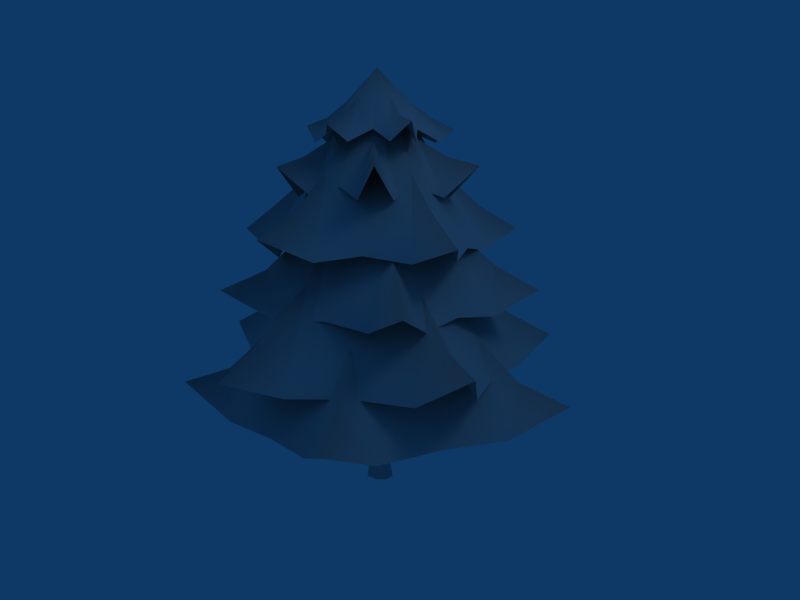 # Source: t7.blend  (saved by Blender 2.49.2; exported with 4.5.12 LTS)
import bpy
from mathutils import Matrix  # noqa: F401  (used for matrix-valued properties, if any)

bpy.ops.wm.read_factory_settings(use_empty=True)
scene = bpy.context.scene
scene.name = 'Scene'

# ---- collections
col_collection_1 = bpy.data.collections.new('Collection 1'); scene.collection.children.link(col_collection_1)

# ---- materials (node trees are filled in below, after node groups)
mat_t7_c_tga = bpy.data.materials.new('t7_c.tga')
mat_t7_c_tga.alpha_threshold = 0.0
mat_t7_c_tga.preview_render_type = 'FLAT'
mat_t7_c_tga.diffuse_color = (0.749, 0.749, 0.749, 1.0)
mat_t7_c_tga.roughness = 0.5
mat_t7_c_tga.specular_intensity = 0.06694
mat_t7_b_bmp = bpy.data.materials.new('t7_b.bmp')
mat_t7_b_bmp.alpha_threshold = 0.0
mat_t7_b_bmp.diffuse_color = (0.749, 0.749, 0.749, 1.0)
mat_t7_b_bmp.roughness = 0.5
mat_t7_b_bmp.line_color = (0.0, 0.0, 0.0, 1.0)

# ---- material node trees

# ---- world
world_world = bpy.data.worlds.new('World'); scene.world = world_world
world_world.color = (0.05656, 0.2208, 0.4)
world_world.use_sun_shadow = False
world_world.sun_shadow_jitter_overblur = 0.0
world_world.cycles.sampling_method = 'MANUAL'
world_world.cycles.sample_map_resolution = 256

# ---- cameras
cam_camera = bpy.data.cameras.new('Camera')
cam_camera.passepartout_alpha = 0.2
cam_camera.clip_end = 100.0
cam_camera.lens = 35.0
cam_camera.ortho_scale = 7.314
cam_camera.show_passepartout = False
cam_camera.show_safe_areas = True
cam_camera.dof.focus_distance = 0.0
cam_camera.dof.aperture_fstop = 128.0

# ---- lights
light_spot = bpy.data.lights.new('Spot', 'POINT')
light_spot.transmission_factor = 0.0
light_spot.cutoff_distance = 30.0
light_spot.energy = 100.0
light_spot.shadow_buffer_clip_start = 1.001
light_spot.shadow_soft_size = 1.0
light_spot.shadow_maximum_resolution = 0.006
light_spot.use_absolute_resolution = True
light_spot.cycles.use_multiple_importance_sampling = False

# ---- meshes
me_t7_c_tga_t7_c_tga = bpy.data.meshes.new('t7_c.tga_t7_c.tga')
me_t7_c_tga_t7_c_tga.from_pydata([(4.248, -3.464, 165.9), (-61.79, -21.66, 41.54), (-26.57, -41.91, 93.3), (-60.92, -52.4, 41.59), (-45.78, -64.2, 66.13), (-62.79, -82.28, 58.43), (3.799, -71.79, 41.54), (-32.85, -72.96, 41.11), (-43.94, 51.78, 41.54), (-43.13, 14.3, 93.3), (-66.34, 39.94, 41.59), (-71.58, 24.06, 66.13), (-97.0, 35.4, 56.64), (-61.79, -21.66, 41.54), (-78.45, 8.1, 41.11), (39.19, 53.31, 41.54), (-4.356, 46.78, 93.3), (8.842, 76.34, 41.59), (-9.316, 75.06, 66.13), (-11.87, 98.25, 53.64), (-43.94, 51.78, 41.54), (-26.28, 70.76, 41.11), (71.09, -21.58, 41.54), (49.52, 17.42, 93.3), (84.92, 12.26, 41.59), (76.34, 28.97, 66.13), (99.59, 41.71, 55.5), (39.19, 53.31, 41.54), (70.97, 43.23, 41.11), (3.799, -71.79, 41.54), (32.69, -43.02, 93.3), (34.64, -74.89, 41.59), (48.78, -65.93, 66.13), (63.47, -85.3, 53.07), (71.09, -21.58, 41.54), (63.75, -55.27, 41.11), (5.973, -2.372, 187.3), (-33.66, -53.43, 67.58), (4.366, -48.68, 116.4), (-14.88, -73.68, 66.55), (2.557, -75.37, 92.01), (1.337, -98.64, 74.9), (44.2, -53.94, 67.58), (18.76, -73.8, 66.1), (-61.88, 12.03, 67.58), (-40.01, -15.74, 116.4), (-74.02, -7.847, 66.55), (-67.82, -24.12, 92.01), (-92.36, -29.57, 78.99), (-33.66, -53.43, 67.58), (-64.29, -38.11, 66.1), (-0.1145, 60.42, 67.58), (-29.22, 30.76, 116.4), (-38.4, 59.94, 66.55), (-49.66, 48.79, 92.01), (-63.58, 64.99, 76.16), (-61.88, 12.03, 67.58), (-61.85, 36.78, 66.1), (66.41, 22.12, 67.58), (28.03, 39.25, 116.4), (57.76, 53.39, 66.55), (42.11, 62.51, 92.01), (53.86, 85.41, 77.92), (-0.1145, 60.42, 67.58), (28.68, 68.9, 66.1), (44.2, -53.94, 67.58), (49.64, -15.85, 116.4), (71.35, -38.72, 66.55), (75.63, -23.61, 92.01), (98.63, -28.62, 83.41), (66.41, 22.12, 67.58), (81.85, -8.358, 66.1), (3.234, 0.91, 204.8), (20.5, -50.24, 100.3), (35.33, -21.74, 141.9), (47.09, -45.63, 98.23), (54.63, -35.1, 122.2), (73.89, -48.64, 109.2), (58.07, 3.367, 100.3), (63.36, -23.82, 97.84), (-39.14, -39.37, 100.3), (-9.104, -37.14, 141.9), (-30.73, -53.72, 98.23), (-16.3, -58.89, 122.2), (-23.27, -81.08, 113.8), (20.5, -50.24, 100.3), (-3.346, -61.35, 97.84), (-43.73, 25.79, 100.3), (-36.73, -8.098, 141.9), (-64.45, 0.6919, 98.23), (-60.32, -13.04, 122.2), (-79.34, -16.37, 111.4), (-39.14, -39.37, 100.3), (-58.35, -25.23, 97.84), (15.07, 54.02, 100.3), (-15.35, 35.43, 141.9), (-13.29, 60.18, 98.23), (-26.13, 55.13, 122.2), (-36.28, 74.05, 112.0), (-43.73, 25.79, 100.3), (-38.92, 48.43, 97.84), (58.07, 3.367, 100.3), (33.82, 24.81, 141.9), (62.33, 26.54, 98.23), (52.32, 38.01, 122.2), (71.09, 50.92, 110.1), (15.07, 54.02, 100.3), (44.61, 47.36, 97.84), (1.921, 0.5224, 223.4), (33.99, -37.6, 132.3), (37.03, -8.14, 170.0), (55.6, -25.67, 129.4), (57.89, -14.25, 151.8), (78.64, -19.23, 137.8), (47.9, 20.94, 132.3), (61.73, -1.749, 129.1), (-20.14, -47.47, 132.3), (4.549, -35.83, 170.0), (-7.399, -56.7, 129.4), (5.926, -57.56, 151.8), (7.615, -78.99, 141.1), (33.99, -37.6, 132.3), (18.43, -54.86, 129.1), (-45.79, 7.441, 132.3), (-28.54, -19.63, 170.0), (-54.95, -19.98, 129.4), (-46.78, -31.93, 151.8), (-61.64, -40.88, 138.9), (-20.14, -47.47, 132.3), (-40.73, -40.55, 129.1), (-5.433, 50.88, 132.3), (-24.98, 24.96, 170.0), (-32.48, 47.35, 129.4), (-40.85, 38.07, 151.8), (-56.09, 51.65, 140.3), (-45.79, 7.441, 132.3), (-50.04, 29.26, 129.1), (47.9, 20.94, 132.3), (20.21, 31.66, 170.0), (43.25, 41.56, 129.4), (31.28, 48.35, 151.8), (42.32, 66.53, 139.5), (-5.433, 50.88, 132.3), (20.98, 54.13, 129.1), (33.59, -3.822, 163.8), (21.18, 11.45, 187.3), (40.26, 11.33, 158.0), (34.93, 18.53, 178.3), (49.03, 27.97, 173.9), (12.64, 30.22, 163.8), (30.96, 25.88, 157.7), (12.79, -33.91, 163.8), (18.92, -16.83, 187.3), (25.43, -33.11, 158.0), (31.02, -27.68, 178.3), (44.75, -39.22, 174.5), (33.59, -3.822, 163.8), (37.11, -20.21, 157.7), (-25.04, -20.17, 163.8), (-4.23, -24.78, 187.3), (-16.71, -37.25, 158.0), (-7.468, -40.54, 178.3), (-11.05, -54.16, 173.6), (12.79, -33.91, 163.8), (0.826, -40.7, 157.7), (-26.47, 19.21, 163.8), (-23.49, -2.159, 187.3), (-40.36, 6.11, 158.0), (-39.3, -3.455, 178.3), (-56.31, -4.277, 173.6), (-25.04, -20.17, 163.8), (-39.64, -10.9, 157.7), (12.64, 30.22, 163.8), (-5.403, 22.23, 187.3), (-0.3576, 38.47, 158.0), (-9.142, 36.32, 178.3), (-13.03, 53.14, 171.6), (-26.47, 19.21, 163.8), (-17.71, 34.26, 157.7), (1.921, 0.5224, 223.4), (23.64, 8.586, 191.8), (11.18, 14.86, 206.4), (25.3, 23.51, 185.7), (17.29, 24.55, 198.4), (24.05, 34.97, 192.4), (0.1468, 24.64, 191.8), (13.6, 31.81, 185.5), (19.31, -17.73, 191.8), (18.15, -4.547, 206.4), (30.62, -16.59, 185.7), (29.0, -8.2, 198.4), (40.74, -11.88, 195.2), (23.64, 8.586, 191.8), (34.26, -2.438, 185.5), (-8.914, -20.33, 191.8), (5.736, -16.95, 206.4), (2.429, -34.2, 185.7), (8.633, -28.74, 198.4), (10.64, -39.22, 193.7), (19.31, -17.73, 191.8), (15.99, -30.95, 185.5), (-21.54, 5.282, 191.8), (-13.28, -7.932, 206.4), (-29.58, -8.058, 185.7), (-22.86, -13.15, 198.4), (-33.21, -18.85, 194.6), (-8.914, -20.33, 191.8), (-23.05, -21.22, 185.5), (0.1468, 24.64, 191.8), (-8.991, 13.79, 206.4), (-12.9, 31.07, 185.7), (-16.01, 23.22, 198.4), (-23.57, 33.14, 193.5), (-21.54, 5.282, 191.8), (-23.62, 21.85, 185.5)], [], [(0, 1, 2), (4, 3, 5), (2, 7, 6), (2, 4, 7), (0, 8, 9), (10, 9, 8), (10, 11, 9), (11, 10, 12), (9, 11, 14), (14, 11, 12), (20, 0, 16), (16, 21, 20), (21, 18, 19), (27, 0, 23), (0, 29, 30), (31, 30, 29), (31, 32, 30), (32, 31, 33), (35, 32, 33), (36, 37, 38), (39, 38, 37), (39, 40, 38), (38, 43, 42), (38, 40, 43), (46, 47, 45), (47, 46, 48), (45, 47, 50), (50, 47, 48), (36, 51, 52), (52, 56, 36), (60, 59, 58), (60, 61, 59), (61, 60, 62), (59, 63, 36), (67, 68, 66), (68, 67, 69), (66, 71, 70), (72, 73, 74), (75, 76, 74), (76, 75, 77), (74, 79, 78), (79, 76, 77), (82, 81, 80), (81, 85, 72), (86, 83, 84), (89, 88, 87), (90, 89, 91), (88, 93, 92), (88, 90, 93), (93, 90, 91), (72, 94, 95), (97, 96, 98), (95, 99, 72), (100, 97, 98), (72, 101, 102), (103, 102, 101), (103, 104, 102), (104, 103, 105), (102, 107, 106), (102, 104, 107), (111, 110, 109), (111, 112, 110), (112, 111, 113), (110, 114, 108), (110, 112, 115), (115, 112, 113), (118, 117, 116), (117, 119, 122), (125, 124, 123), (124, 128, 108), (129, 126, 127), (108, 130, 131), (133, 132, 134), (131, 135, 108), (131, 136, 135), (131, 133, 136), (108, 137, 138), (138, 140, 143), (108, 144, 145), (146, 145, 144), (146, 147, 145), (147, 146, 148), (145, 149, 108), (145, 150, 149), (108, 151, 152), (154, 153, 155), (152, 157, 156), (152, 154, 157), (157, 154, 155), (108, 158, 159), (160, 159, 158), (159, 164, 163), (108, 165, 166), (167, 168, 166), (166, 168, 171), (171, 168, 169), (108, 172, 173), (174, 173, 172), (174, 175, 173), (173, 177, 108), (173, 178, 177), (179, 180, 181), (182, 181, 180), (181, 186, 185), (181, 183, 186), (186, 183, 184), (193, 190, 191), (179, 194, 195), (197, 196, 198), (195, 197, 200), (200, 197, 198), (179, 201, 202), (210, 209, 208), (209, 213, 179), (209, 214, 213), (209, 211, 214), (2, 1, 3), (4, 2, 3), (6, 0, 2), (4, 5, 7), (13, 0, 9), (14, 13, 9), (16, 0, 15), (16, 15, 17), (18, 16, 17), (17, 19, 18), (18, 21, 16), (23, 0, 22), (23, 22, 24), (25, 23, 24), (24, 26, 25), (28, 27, 23), (25, 28, 23), (25, 26, 28), (34, 0, 30), (35, 34, 30), (32, 35, 30), (39, 41, 40), (42, 36, 38), (40, 41, 43), (44, 45, 36), (45, 44, 46), (49, 36, 45), (50, 49, 45), (52, 51, 53), (54, 52, 53), (53, 55, 54), (57, 56, 52), (54, 57, 52), (54, 55, 57), (58, 59, 36), (64, 63, 59), (61, 64, 59), (61, 62, 64), (65, 66, 36), (66, 65, 67), (70, 36, 66), (68, 71, 66), (68, 69, 71), (74, 73, 75), (78, 72, 74), (76, 79, 74), (80, 81, 72), (83, 81, 82), (82, 84, 83), (86, 85, 81), (83, 86, 81), (87, 88, 72), (90, 88, 89), (92, 72, 88), (95, 94, 96), (97, 95, 96), (100, 99, 95), (97, 100, 95), (106, 72, 102), (104, 105, 107), (109, 110, 108), (115, 114, 110), (116, 117, 108), (119, 117, 118), (118, 120, 119), (121, 108, 117), (122, 121, 117), (119, 120, 122), (123, 124, 108), (126, 124, 125), (125, 127, 126), (129, 128, 124), (126, 129, 124), (131, 130, 132), (133, 131, 132), (133, 134, 136), (138, 137, 139), (140, 138, 139), (139, 141, 140), (142, 108, 138), (143, 142, 138), (140, 141, 143), (147, 150, 145), (147, 148, 150), (152, 151, 153), (154, 152, 153), (156, 108, 152), (161, 159, 160), (160, 162, 161), (163, 108, 159), (161, 164, 159), (161, 162, 164), (166, 165, 167), (167, 169, 168), (170, 108, 166), (171, 170, 166), (174, 176, 175), (175, 178, 173), (175, 176, 178), (183, 181, 182), (182, 184, 183), (185, 179, 181), (187, 188, 179), (188, 187, 189), (190, 188, 189), (189, 191, 190), (192, 179, 188), (193, 192, 188), (190, 193, 188), (195, 194, 196), (197, 195, 196), (199, 179, 195), (200, 199, 195), (202, 201, 203), (204, 202, 203), (203, 205, 204), (206, 179, 202), (207, 206, 202), (204, 207, 202), (204, 205, 207), (208, 209, 179), (211, 209, 210), (210, 212, 211), (211, 212, 214)])
me_t7_c_tga_t7_c_tga.polygons.foreach_set('use_smooth', [True] * 240)
_uv = me_t7_c_tga_t7_c_tga.uv_layers.new(name='UVTex')
_uv.uv.foreach_set('vector', [0.6275, 0.02429, 0.8849, 0.5609, 0.5668, 0.3601, 0.5235, 0.6903, 0.8993, 0.7327, 0.5142, 1.012, 0.5668, 0.3601, 0.08842, 0.6262, 0.01613, 0.3555, 0.5668, 0.3601, 0.5235, 0.6903, 0.08842, 0.6262, 0.6275, 0.02429, 0.8849, 0.5609, 0.5668, 0.3601, 0.8993, 0.7327, 0.5668, 0.3601, 0.8849, 0.5609, 0.8993, 0.7327, 0.5235, 0.6903, 0.5668, 0.3601, 0.5235, 0.6903, 0.8993, 0.7327, 0.5142, 1.012, 0.5668, 0.3601, 0.5235, 0.6903, 0.08842, 0.6262, 0.08842, 0.6262, 0.5235, 0.6903, 0.5142, 1.012, 0.01613, 0.3555, 0.6275, 0.02429, 0.5668, 0.3601, 0.5668, 0.3601, 0.08842, 0.6262, 0.01613, 0.3555, 0.08842, 0.6262, 0.5235, 0.6903, 0.5142, 1.012, 0.01613, 0.3555, 0.6275, 0.02429, 0.5668, 0.3601, 0.6275, 0.02429, 0.8849, 0.5609, 0.5668, 0.3601, 0.8993, 0.7327, 0.5668, 0.3601, 0.8849, 0.5609, 0.8993, 0.7327, 0.5235, 0.6903, 0.5668, 0.3601, 0.5235, 0.6903, 0.8993, 0.7327, 0.5142, 1.012, 0.08842, 0.6262, 0.5235, 0.6903, 0.5142, 1.012, 0.6275, 0.02429, 0.8849, 0.5609, 0.5668, 0.3601, 0.8993, 0.7327, 0.5668, 0.3601, 0.8849, 0.5609, 0.8993, 0.7327, 0.5235, 0.6903, 0.5668, 0.3601, 0.5668, 0.3601, 0.08842, 0.6262, 0.01613, 0.3555, 0.5668, 0.3601, 0.5235, 0.6903, 0.08842, 0.6262, 0.8993, 0.7327, 0.5235, 0.6903, 0.5668, 0.3601, 0.5235, 0.6903, 0.8993, 0.7327, 0.5142, 1.012, 0.5668, 0.3601, 0.5235, 0.6903, 0.08842, 0.6262, 0.08842, 0.6262, 0.5235, 0.6903, 0.5142, 1.012, 0.6275, 0.02429, 0.8849, 0.5609, 0.5668, 0.3601, 0.5668, 0.3601, 0.01613, 0.3555, 0.6275, 0.02429, 0.8993, 0.7327, 0.5668, 0.3601, 0.8849, 0.5609, 0.8993, 0.7327, 0.5235, 0.6903, 0.5668, 0.3601, 0.5235, 0.6903, 0.8993, 0.7327, 0.5142, 1.012, 0.5668, 0.3601, 0.01613, 0.3555, 0.6275, 0.02429, 0.8993, 0.7327, 0.5235, 0.6903, 0.5668, 0.3601, 0.5235, 0.6903, 0.8993, 0.7327, 0.5142, 1.012, 0.5668, 0.3601, 0.08842, 0.6262, 0.01613, 0.3555, 0.6275, 0.02429, 0.8849, 0.5609, 0.5668, 0.3601, 0.8993, 0.7327, 0.5235, 0.6903, 0.5668, 0.3601, 0.5235, 0.6903, 0.8993, 0.7327, 0.5142, 1.012, 0.5668, 0.3601, 0.08842, 0.6262, 0.01613, 0.3555, 0.08842, 0.6262, 0.5235, 0.6903, 0.5142, 1.012, 0.8993, 0.7327, 0.5668, 0.3601, 0.8849, 0.5609, 0.5668, 0.3601, 0.01613, 0.3555, 0.6275, 0.02429, 0.08842, 0.6262, 0.5235, 0.6903, 0.5142, 1.012, 0.8993, 0.7327, 0.5668, 0.3601, 0.8849, 0.5609, 0.5235, 0.6903, 0.8993, 0.7327, 0.5142, 1.012, 0.5668, 0.3601, 0.08842, 0.6262, 0.01613, 0.3555, 0.5668, 0.3601, 0.5235, 0.6903, 0.08842, 0.6262, 0.08842, 0.6262, 0.5235, 0.6903, 0.5142, 1.012, 0.6275, 0.02429, 0.8849, 0.5609, 0.5668, 0.3601, 0.5235, 0.6903, 0.8993, 0.7327, 0.5142, 1.012, 0.5668, 0.3601, 0.01613, 0.3555, 0.6275, 0.02429, 0.08842, 0.6262, 0.5235, 0.6903, 0.5142, 1.012, 0.6275, 0.02429, 0.8849, 0.5609, 0.5668, 0.3601, 0.8993, 0.7327, 0.5668, 0.3601, 0.8849, 0.5609, 0.8993, 0.7327, 0.5235, 0.6903, 0.5668, 0.3601, 0.5235, 0.6903, 0.8993, 0.7327, 0.5142, 1.012, 0.5668, 0.3601, 0.08842, 0.6262, 0.01613, 0.3555, 0.5668, 0.3601, 0.5235, 0.6903, 0.08842, 0.6262, 0.8993, 0.7327, 0.5668, 0.3601, 0.8849, 0.5609, 0.8993, 0.7327, 0.5235, 0.6903, 0.5668, 0.3601, 0.5235, 0.6903, 0.8993, 0.7327, 0.5142, 1.012, 0.5668, 0.3601, 0.01613, 0.3555, 0.6275, 0.02429, 0.5668, 0.3601, 0.5235, 0.6903, 0.08842, 0.6262, 0.08842, 0.6262, 0.5235, 0.6903, 0.5142, 1.012, 0.8993, 0.7327, 0.5668, 0.3601, 0.8849, 0.5609, 0.5668, 0.3601, 0.5235, 0.6903, 0.08842, 0.6262, 0.8993, 0.7327, 0.5668, 0.3601, 0.8849, 0.5609, 0.5668, 0.3601, 0.01613, 0.3555, 0.6275, 0.02429, 0.08842, 0.6262, 0.5235, 0.6903, 0.5142, 1.012, 0.6275, 0.02429, 0.8849, 0.5609, 0.5668, 0.3601, 0.5235, 0.6903, 0.8993, 0.7327, 0.5142, 1.012, 0.5668, 0.3601, 0.01613, 0.3555, 0.6275, 0.02429, 0.5668, 0.3601, 0.08842, 0.6262, 0.01613, 0.3555, 0.5668, 0.3601, 0.5235, 0.6903, 0.08842, 0.6262, 0.6275, 0.02429, 0.8849, 0.5609, 0.5668, 0.3601, 0.5668, 0.3601, 0.5235, 0.6903, 0.08842, 0.6262, 0.6275, 0.02429, 0.8849, 0.5609, 0.5668, 0.3601, 0.8993, 0.7327, 0.5668, 0.3601, 0.8849, 0.5609, 0.8993, 0.7327, 0.5235, 0.6903, 0.5668, 0.3601, 0.5235, 0.6903, 0.8993, 0.7327, 0.5142, 1.012, 0.5668, 0.3601, 0.01613, 0.3555, 0.6275, 0.02429, 0.5668, 0.3601, 0.08842, 0.6262, 0.01613, 0.3555, 0.6275, 0.02429, 0.8849, 0.5609, 0.5668, 0.3601, 0.5235, 0.6903, 0.8993, 0.7327, 0.5142, 1.012, 0.5668, 0.3601, 0.08842, 0.6262, 0.01613, 0.3555, 0.5668, 0.3601, 0.5235, 0.6903, 0.08842, 0.6262, 0.08842, 0.6262, 0.5235, 0.6903, 0.5142, 1.012, 0.6275, 0.02429, 0.8849, 0.5609, 0.5668, 0.3601, 0.8993, 0.7327, 0.5668, 0.3601, 0.8849, 0.5609, 0.5668, 0.3601, 0.08842, 0.6262, 0.01613, 0.3555, 0.6275, 0.02429, 0.8849, 0.5609, 0.5668, 0.3601, 0.8993, 0.7327, 0.5235, 0.6903, 0.5668, 0.3601, 0.5668, 0.3601, 0.5235, 0.6903, 0.08842, 0.6262, 0.08842, 0.6262, 0.5235, 0.6903, 0.5142, 1.012, 0.6275, 0.02429, 0.8849, 0.5609, 0.5668, 0.3601, 0.8993, 0.7327, 0.5668, 0.3601, 0.8849, 0.5609, 0.8993, 0.7327, 0.5235, 0.6903, 0.5668, 0.3601, 0.5668, 0.3601, 0.01613, 0.3555, 0.6275, 0.02429, 0.5668, 0.3601, 0.08842, 0.6262, 0.01613, 0.3555, 0.5847, 0.2357, 0.8417, 0.4854, 0.5403, 0.4814, 0.7796, 0.7811, 0.5403, 0.4814, 0.8417, 0.4854, 0.5403, 0.4814, 0.2578, 0.7864, 0.1288, 0.372, 0.5403, 0.4814, 0.5086, 0.723, 0.2578, 0.7864, 0.2578, 0.7864, 0.5086, 0.723, 0.5057, 1.013, 0.2578, 0.7864, 0.5086, 0.723, 0.5057, 1.013, 0.5847, 0.2357, 0.8417, 0.4854, 0.5403, 0.4814, 0.5086, 0.723, 0.7796, 0.7811, 0.5057, 1.013, 0.5403, 0.4814, 0.5086, 0.723, 0.2578, 0.7864, 0.2578, 0.7864, 0.5086, 0.723, 0.5057, 1.013, 0.5847, 0.2357, 0.8417, 0.4854, 0.5403, 0.4814, 0.7796, 0.7811, 0.5403, 0.4814, 0.8417, 0.4854, 0.5403, 0.4814, 0.1288, 0.372, 0.5847, 0.2357, 0.5403, 0.4814, 0.2578, 0.7864, 0.1288, 0.372, 0.5403, 0.4814, 0.5086, 0.723, 0.2578, 0.7864, 0.5668, 0.3601, 0.8849, 0.5609, 0.8993, 0.7327, 0.5235, 0.6903, 0.5668, 0.3601, 0.8993, 0.7327, 0.01613, 0.3555, 0.6275, 0.02429, 0.5668, 0.3601, 0.5235, 0.6903, 0.5142, 1.012, 0.08842, 0.6262, 0.01613, 0.3555, 0.6275, 0.02429, 0.5668, 0.3601, 0.08842, 0.6262, 0.01613, 0.3555, 0.5668, 0.3601, 0.5668, 0.3601, 0.6275, 0.02429, 0.8849, 0.5609, 0.5668, 0.3601, 0.8849, 0.5609, 0.8993, 0.7327, 0.5235, 0.6903, 0.5668, 0.3601, 0.8993, 0.7327, 0.8993, 0.7327, 0.5142, 1.012, 0.5235, 0.6903, 0.5235, 0.6903, 0.08842, 0.6262, 0.5668, 0.3601, 0.5668, 0.3601, 0.6275, 0.02429, 0.8849, 0.5609, 0.5668, 0.3601, 0.8849, 0.5609, 0.8993, 0.7327, 0.5235, 0.6903, 0.5668, 0.3601, 0.8993, 0.7327, 0.8993, 0.7327, 0.5142, 1.012, 0.5235, 0.6903, 0.08842, 0.6262, 0.01613, 0.3555, 0.5668, 0.3601, 0.5235, 0.6903, 0.08842, 0.6262, 0.5668, 0.3601, 0.5235, 0.6903, 0.5142, 1.012, 0.08842, 0.6262, 0.01613, 0.3555, 0.6275, 0.02429, 0.5668, 0.3601, 0.08842, 0.6262, 0.01613, 0.3555, 0.5668, 0.3601, 0.5235, 0.6903, 0.08842, 0.6262, 0.5668, 0.3601, 0.8993, 0.7327, 0.5142, 1.012, 0.5235, 0.6903, 0.01613, 0.3555, 0.6275, 0.02429, 0.5668, 0.3601, 0.5235, 0.6903, 0.5142, 1.012, 0.08842, 0.6262, 0.8849, 0.5609, 0.5668, 0.3601, 0.6275, 0.02429, 0.5668, 0.3601, 0.8849, 0.5609, 0.8993, 0.7327, 0.01613, 0.3555, 0.6275, 0.02429, 0.5668, 0.3601, 0.08842, 0.6262, 0.01613, 0.3555, 0.5668, 0.3601, 0.5668, 0.3601, 0.8849, 0.5609, 0.8993, 0.7327, 0.5235, 0.6903, 0.5668, 0.3601, 0.8993, 0.7327, 0.8993, 0.7327, 0.5142, 1.012, 0.5235, 0.6903, 0.08842, 0.6262, 0.01613, 0.3555, 0.5668, 0.3601, 0.5235, 0.6903, 0.08842, 0.6262, 0.5668, 0.3601, 0.5235, 0.6903, 0.5142, 1.012, 0.08842, 0.6262, 0.8849, 0.5609, 0.5668, 0.3601, 0.6275, 0.02429, 0.08842, 0.6262, 0.01613, 0.3555, 0.5668, 0.3601, 0.5235, 0.6903, 0.08842, 0.6262, 0.5668, 0.3601, 0.5235, 0.6903, 0.5142, 1.012, 0.08842, 0.6262, 0.8849, 0.5609, 0.5668, 0.3601, 0.6275, 0.02429, 0.5668, 0.3601, 0.8849, 0.5609, 0.8993, 0.7327, 0.01613, 0.3555, 0.6275, 0.02429, 0.5668, 0.3601, 0.5235, 0.6903, 0.08842, 0.6262, 0.5668, 0.3601, 0.5235, 0.6903, 0.5142, 1.012, 0.08842, 0.6262, 0.5668, 0.3601, 0.8849, 0.5609, 0.8993, 0.7327, 0.01613, 0.3555, 0.6275, 0.02429, 0.5668, 0.3601, 0.5235, 0.6903, 0.08842, 0.6262, 0.5668, 0.3601, 0.8849, 0.5609, 0.5668, 0.3601, 0.6275, 0.02429, 0.5235, 0.6903, 0.5668, 0.3601, 0.8993, 0.7327, 0.8993, 0.7327, 0.5142, 1.012, 0.5235, 0.6903, 0.08842, 0.6262, 0.01613, 0.3555, 0.5668, 0.3601, 0.5235, 0.6903, 0.08842, 0.6262, 0.5668, 0.3601, 0.8849, 0.5609, 0.5668, 0.3601, 0.6275, 0.02429, 0.5235, 0.6903, 0.5668, 0.3601, 0.8993, 0.7327, 0.01613, 0.3555, 0.6275, 0.02429, 0.5668, 0.3601, 0.5668, 0.3601, 0.8849, 0.5609, 0.8993, 0.7327, 0.5235, 0.6903, 0.5668, 0.3601, 0.8993, 0.7327, 0.08842, 0.6262, 0.01613, 0.3555, 0.5668, 0.3601, 0.5235, 0.6903, 0.08842, 0.6262, 0.5668, 0.3601, 0.01613, 0.3555, 0.6275, 0.02429, 0.5668, 0.3601, 0.5235, 0.6903, 0.5142, 1.012, 0.08842, 0.6262, 0.8849, 0.5609, 0.5668, 0.3601, 0.6275, 0.02429, 0.08842, 0.6262, 0.01613, 0.3555, 0.5668, 0.3601, 0.8849, 0.5609, 0.5668, 0.3601, 0.6275, 0.02429, 0.5235, 0.6903, 0.5668, 0.3601, 0.8993, 0.7327, 0.8993, 0.7327, 0.5142, 1.012, 0.5235, 0.6903, 0.01613, 0.3555, 0.6275, 0.02429, 0.5668, 0.3601, 0.08842, 0.6262, 0.01613, 0.3555, 0.5668, 0.3601, 0.5235, 0.6903, 0.5142, 1.012, 0.08842, 0.6262, 0.8849, 0.5609, 0.5668, 0.3601, 0.6275, 0.02429, 0.5235, 0.6903, 0.5668, 0.3601, 0.8993, 0.7327, 0.8993, 0.7327, 0.5142, 1.012, 0.5235, 0.6903, 0.08842, 0.6262, 0.01613, 0.3555, 0.5668, 0.3601, 0.5235, 0.6903, 0.08842, 0.6262, 0.5668, 0.3601, 0.5668, 0.3601, 0.8849, 0.5609, 0.8993, 0.7327, 0.5235, 0.6903, 0.5668, 0.3601, 0.8993, 0.7327, 0.5235, 0.6903, 0.5142, 1.012, 0.08842, 0.6262, 0.5668, 0.3601, 0.8849, 0.5609, 0.8993, 0.7327, 0.5235, 0.6903, 0.5668, 0.3601, 0.8993, 0.7327, 0.8993, 0.7327, 0.5142, 1.012, 0.5235, 0.6903, 0.01613, 0.3555, 0.6275, 0.02429, 0.5668, 0.3601, 0.08842, 0.6262, 0.01613, 0.3555, 0.5668, 0.3601, 0.5235, 0.6903, 0.5142, 1.012, 0.08842, 0.6262, 0.5235, 0.6903, 0.08842, 0.6262, 0.5668, 0.3601, 0.5235, 0.6903, 0.5142, 1.012, 0.08842, 0.6262, 0.5668, 0.3601, 0.8849, 0.5609, 0.8993, 0.7327, 0.5235, 0.6903, 0.5668, 0.3601, 0.8993, 0.7327, 0.01613, 0.3555, 0.6275, 0.02429, 0.5668, 0.3601, 0.5235, 0.6903, 0.5668, 0.3601, 0.8993, 0.7327, 0.8993, 0.7327, 0.5142, 1.012, 0.5235, 0.6903, 0.01613, 0.3555, 0.6275, 0.02429, 0.5668, 0.3601, 0.5235, 0.6903, 0.08842, 0.6262, 0.5668, 0.3601, 0.5235, 0.6903, 0.5142, 1.012, 0.08842, 0.6262, 0.5668, 0.3601, 0.8849, 0.5609, 0.8993, 0.7327, 0.8993, 0.7327, 0.5142, 1.012, 0.5235, 0.6903, 0.01613, 0.3555, 0.6275, 0.02429, 0.5668, 0.3601, 0.08842, 0.6262, 0.01613, 0.3555, 0.5668, 0.3601, 0.8993, 0.7327, 0.5142, 1.012, 0.5235, 0.6903, 0.5235, 0.6903, 0.08842, 0.6262, 0.5668, 0.3601, 0.5235, 0.6903, 0.5142, 1.012, 0.08842, 0.6262, 0.5086, 0.723, 0.5403, 0.4814, 0.7796, 0.7811, 0.7796, 0.7811, 0.5057, 1.013, 0.5086, 0.723, 0.1288, 0.372, 0.5847, 0.2357, 0.5403, 0.4814, 0.8417, 0.4854, 0.5403, 0.4814, 0.5847, 0.2357, 0.5403, 0.4814, 0.8417, 0.4854, 0.7796, 0.7811, 0.5086, 0.723, 0.5403, 0.4814, 0.7796, 0.7811, 0.7796, 0.7811, 0.5057, 1.013, 0.5086, 0.723, 0.1288, 0.372, 0.5847, 0.2357, 0.5403, 0.4814, 0.2578, 0.7864, 0.1288, 0.372, 0.5403, 0.4814, 0.5086, 0.723, 0.2578, 0.7864, 0.5403, 0.4814, 0.5403, 0.4814, 0.8417, 0.4854, 0.7796, 0.7811, 0.5086, 0.723, 0.5403, 0.4814, 0.7796, 0.7811, 0.1288, 0.372, 0.5847, 0.2357, 0.5403, 0.4814, 0.2578, 0.7864, 0.1288, 0.372, 0.5403, 0.4814, 0.5403, 0.4814, 0.8417, 0.4854, 0.7796, 0.7811, 0.5086, 0.723, 0.5403, 0.4814, 0.7796, 0.7811, 0.7796, 0.7811, 0.5057, 1.013, 0.5086, 0.723, 0.1288, 0.372, 0.5847, 0.2357, 0.5403, 0.4814, 0.2578, 0.7864, 0.1288, 0.372, 0.5403, 0.4814, 0.5086, 0.723, 0.2578, 0.7864, 0.5403, 0.4814, 0.5086, 0.723, 0.5057, 1.013, 0.2578, 0.7864, 0.8417, 0.4854, 0.5403, 0.4814, 0.5847, 0.2357, 0.5086, 0.723, 0.5403, 0.4814, 0.7796, 0.7811, 0.7796, 0.7811, 0.5057, 1.013, 0.5086, 0.723, 0.5086, 0.723, 0.5057, 1.013, 0.2578, 0.7864])
me_t7_c_tga_t7_c_tga.materials.append(mat_t7_c_tga)
me_t7_c_tga_t7_c_tga.use_remesh_preserve_volume = False
me_t7_c_tga_t7_c_tga.use_remesh_preserve_attributes = False
me_t7_c_tga_t7_c_tga.use_mirror_vertex_groups = False
me_t7_c_tga_t7_c_tga.update()
me_t7_b_bmp_t7_b_bmp = bpy.data.meshes.new('t7_b.bmp_t7_b.bmp')
me_t7_b_bmp_t7_b_bmp.from_pydata([(4.34, 0.1096, 140.0), (1.921, 0.5224, 223.4), (3.211, -1.397, 140.0), (4.002, 1.649, 140.0), (1.921, 0.5224, 223.4), (2.627, 2.928, 140.0), (1.921, 0.5224, 223.4), (0.6931, 2.497, 140.0), (1.921, 0.5224, 223.4), (2.627, 2.928, 140.0), (-0.566, 1.231, 140.0), (-0.2286, -0.5484, 140.0), (1.277, -1.587, 140.0), (1.277, -1.587, 140.0), (5.114, -0.05064, 86.95), (3.624, -2.039, 86.95), (4.669, 1.981, 86.95), (2.853, 3.669, 86.95), (0.3006, 3.101, 86.95), (2.853, 3.669, 86.95), (-1.361, 1.43, 86.95), (-0.916, -0.9192, 86.95), (1.072, -2.29, 86.95), (1.072, -2.29, 86.95), (5.356, -0.1007, 51.94), (3.754, -2.24, 51.94), (4.877, 2.085, 51.94), (2.924, 3.901, 51.94), (0.178, 3.289, 51.94), (2.924, 3.901, 51.94), (-1.61, 1.492, 51.94), (-1.131, -1.035, 51.94), (1.008, -2.51, 51.94), (1.008, -2.51, 51.94), (6.518, -0.3411, 21.97), (4.374, -3.203, 21.97), (5.877, 2.583, 21.97), (3.263, 5.013, 21.97), (-0.4107, 4.195, 21.97), (3.263, 5.013, 21.97), (-2.803, 1.79, 21.97), (-2.162, -1.591, 21.97), (0.6995, -3.564, 21.97), (0.6995, -3.564, 21.97), (9.214, -0.6715, 0.6559), (5.226, -4.528, 0.6559), (8.351, 4.939, 0.6559), (3.181, 7.656, 0.6559), (-1.22, 5.44, 0.6559), (3.181, 7.656, 0.6559), (-5.543, 0.5302, 0.6559), (-2.58, -0.356, 0.6559), (-1.473, -5.241, 0.6559), (-1.473, -5.241, 0.6559)], [], [(0, 1, 2), (4, 0, 3), (5, 6, 3), (7, 8, 9), (10, 1, 7), (11, 4, 10), (12, 6, 11), (2, 8, 13), (14, 0, 2), (14, 2, 15), (0, 16, 3), (16, 0, 14), (3, 17, 5), (17, 3, 16), (9, 18, 7), (18, 9, 19), (7, 20, 10), (20, 7, 18), (10, 21, 11), (21, 10, 20), (11, 22, 12), (22, 11, 21), (13, 15, 2), (15, 13, 23), (15, 24, 14), (24, 15, 25), (14, 26, 16), (26, 14, 24), (16, 27, 17), (27, 16, 26), (19, 28, 18), (28, 19, 29), (18, 30, 20), (30, 18, 28), (20, 31, 21), (31, 20, 30), (21, 32, 22), (32, 21, 31), (23, 25, 15), (25, 23, 33), (25, 34, 24), (34, 25, 35), (24, 36, 26), (36, 24, 34), (26, 37, 27), (37, 26, 36), (29, 38, 28), (38, 29, 39), (28, 40, 30), (40, 28, 38), (30, 41, 31), (41, 30, 40), (31, 42, 32), (42, 31, 41), (33, 35, 25), (35, 33, 43), (35, 44, 34), (44, 35, 45), (34, 46, 36), (46, 34, 44), (36, 47, 37), (47, 36, 46), (39, 48, 38), (48, 39, 49), (38, 50, 40), (50, 38, 48), (40, 51, 41), (51, 40, 50), (41, 52, 42), (52, 41, 51), (43, 45, 35), (45, 43, 53)])
me_t7_b_bmp_t7_b_bmp.polygons.foreach_set('use_smooth', [True] * 72)
_uv = me_t7_b_bmp_t7_b_bmp.uv_layers.new(name='UVTex')
_uv.uv.foreach_set('vector', [0.455, 0.02733, 0.4223, 0.9975, 0.3598, 0.02733, 0.4794, 0.9975, 0.455, 0.02733, 0.5657, 0.02733, 0.6668, 0.02733, 0.5596, 0.9975, 0.5657, 0.02733, 0.3598, 0.02733, 0.3521, 0.9975, 0.2477, 0.02733, 0.455, 0.02733, 0.4223, 0.9975, 0.3598, 0.02733, 0.5657, 0.02733, 0.4794, 0.9975, 0.455, 0.02733, 0.6668, 0.02733, 0.5596, 0.9975, 0.5657, 0.02733, 0.3598, 0.02733, 0.3521, 0.9975, 0.249, 0.008488, 0.486, 0.9692, 0.455, 0.02733, 0.3598, 0.02733, 0.486, 0.9692, 0.3598, 0.02733, 0.3604, 0.9692, 0.455, 0.02733, 0.6625, 0.9692, 0.5657, 0.02733, 0.6625, 0.9692, 0.455, 0.02733, 0.486, 0.9692, 0.5657, 0.02733, 0.7656, 0.9692, 0.6668, 0.02733, 0.7656, 0.9692, 0.5657, 0.02733, 0.6625, 0.9692, 0.2477, 0.02733, 0.3604, 0.9692, 0.3598, 0.02733, 0.3604, 0.9692, 0.2477, 0.02733, 0.2307, 0.9692, 0.3598, 0.02733, 0.486, 0.9692, 0.455, 0.02733, 0.486, 0.9692, 0.3598, 0.02733, 0.3604, 0.9692, 0.455, 0.02733, 0.6625, 0.9692, 0.5657, 0.02733, 0.6625, 0.9692, 0.455, 0.02733, 0.486, 0.9692, 0.5657, 0.02733, 0.7656, 0.9692, 0.6668, 0.02733, 0.7656, 0.9692, 0.5657, 0.02733, 0.6625, 0.9692, 0.249, 0.008488, 0.3604, 0.9692, 0.3598, 0.02733, 0.3604, 0.9692, 0.249, 0.008488, 0.2307, 0.9692, 0.3604, 0.9692, 0.4526, 0.04815, 0.486, 0.9692, 0.4526, 0.04815, 0.3604, 0.9692, 0.3175, 0.04815, 0.486, 0.9692, 0.6425, 0.04815, 0.6625, 0.9692, 0.6425, 0.04815, 0.486, 0.9692, 0.4526, 0.04815, 0.6625, 0.9692, 0.7533, 0.04815, 0.7656, 0.9692, 0.7533, 0.04815, 0.6625, 0.9692, 0.6425, 0.04815, 0.2307, 0.9692, 0.3175, 0.04815, 0.3604, 0.9692, 0.3175, 0.04815, 0.2307, 0.9692, 0.1701, 0.04815, 0.3604, 0.9692, 0.4526, 0.04815, 0.486, 0.9692, 0.4526, 0.04815, 0.3604, 0.9692, 0.3175, 0.04815, 0.486, 0.9692, 0.6425, 0.04815, 0.6625, 0.9692, 0.6425, 0.04815, 0.486, 0.9692, 0.4526, 0.04815, 0.6625, 0.9692, 0.7533, 0.04815, 0.7656, 0.9692, 0.7533, 0.04815, 0.6625, 0.9692, 0.6425, 0.04815, 0.2307, 0.9692, 0.3175, 0.04815, 0.3604, 0.9692, 0.3175, 0.04815, 0.2307, 0.9692, 0.1701, 0.04815, 0.3175, 0.04815, 0.4589, 0.9604, 0.4526, 0.04815, 0.4589, 0.9604, 0.3175, 0.04815, 0.2782, 0.9604, 0.4526, 0.04815, 0.7131, 0.9604, 0.6425, 0.04815, 0.7131, 0.9604, 0.4526, 0.04815, 0.4589, 0.9604, 0.6425, 0.04815, 0.8613, 0.9604, 0.7533, 0.04815, 0.8613, 0.9604, 0.6425, 0.04815, 0.7131, 0.9604, 0.1701, 0.04815, 0.2782, 0.9604, 0.3175, 0.04815, 0.2782, 0.9604, 0.1701, 0.04815, 0.108, 0.9604, 0.3175, 0.04815, 0.4589, 0.9604, 0.4526, 0.04815, 0.4589, 0.9604, 0.3175, 0.04815, 0.2782, 0.9604, 0.4526, 0.04815, 0.7131, 0.9604, 0.6425, 0.04815, 0.7131, 0.9604, 0.4526, 0.04815, 0.4589, 0.9604, 0.6425, 0.04815, 0.8613, 0.9604, 0.7533, 0.04815, 0.8613, 0.9604, 0.6425, 0.04815, 0.7131, 0.9604, 0.1701, 0.04815, 0.2782, 0.9604, 0.3175, 0.04815, 0.2782, 0.9604, 0.1701, 0.04815, 0.108, 0.9604, 0.2782, 0.9604, 0.5536, 0.01072, 0.4589, 0.9604, 0.5536, 0.01072, 0.2782, 0.9604, 0.1846, 0.01072, 0.4589, 0.9604, 0.769, 0.01283, 0.7131, 0.9604, 0.769, 0.01283, 0.4589, 0.9604, 0.5536, 0.01072, 0.7131, 0.9604, 0.9709, 0.01072, 0.8613, 0.9604, 0.9709, 0.01072, 0.7131, 0.9604, 0.769, 0.01283, 0.108, 0.9604, 0.1846, 0.01072, 0.2782, 0.9604, 0.1846, 0.01072, 0.108, 0.9604, 0.01805, 0.01072, 0.2782, 0.9604, 0.5536, 0.01072, 0.4589, 0.9604, 0.5536, 0.01072, 0.2782, 0.9604, 0.1846, 0.01072, 0.4589, 0.9604, 0.769, 0.01283, 0.7131, 0.9604, 0.769, 0.01283, 0.4589, 0.9604, 0.5536, 0.01072, 0.7131, 0.9604, 0.9709, 0.01072, 0.8613, 0.9604, 0.9709, 0.01072, 0.7131, 0.9604, 0.769, 0.01283, 0.108, 0.9604, 0.1846, 0.01072, 0.2782, 0.9604, 0.1846, 0.01072, 0.108, 0.9604, 0.01805, 0.01072])
me_t7_b_bmp_t7_b_bmp.materials.append(mat_t7_b_bmp)
me_t7_b_bmp_t7_b_bmp.use_remesh_preserve_volume = False
me_t7_b_bmp_t7_b_bmp.use_remesh_preserve_attributes = False
me_t7_b_bmp_t7_b_bmp.use_mirror_vertex_groups = False
me_t7_b_bmp_t7_b_bmp.update()

# ---- objects
ob_t7_c_tga_t7_c_tga = bpy.data.objects.new('t7_c.tga_t7_c.tga', me_t7_c_tga_t7_c_tga)
ob_t7_b_bmp_t7_b_bmp = bpy.data.objects.new('t7_b.bmp_t7_b.bmp', me_t7_b_bmp_t7_b_bmp)
ob_lamp = bpy.data.objects.new('Lamp', light_spot)
ob_camera = bpy.data.objects.new('Camera', cam_camera)

# ---- transforms, parenting, visibility, modifiers, constraints
ob_t7_c_tga_t7_c_tga.location = (0.0, 0.0, 0.0)
ob_t7_c_tga_t7_c_tga.scale = (0.01, 0.01, 0.01)
ob_t7_c_tga_t7_c_tga.lock_rotations_4d = False
ob_t7_c_tga_t7_c_tga.empty_display_type = 'ARROWS'
ob_t7_c_tga_t7_c_tga.lineart.crease_threshold = 0.0
ob_t7_b_bmp_t7_b_bmp.location = (0.0, 0.0, 0.0)
ob_t7_b_bmp_t7_b_bmp.scale = (0.01, 0.01, 0.01)
ob_t7_b_bmp_t7_b_bmp.lock_rotations_4d = False
ob_t7_b_bmp_t7_b_bmp.empty_display_type = 'ARROWS'
ob_t7_b_bmp_t7_b_bmp.lineart.crease_threshold = 0.0
ob_lamp.location = (4.076, 1.005, 5.904)
ob_lamp.rotation_euler = (0.6503, 0.05522, 1.866)
ob_lamp.lock_rotations_4d = False
ob_lamp.empty_display_type = 'ARROWS'
ob_lamp.color = (0.0, 0.0, 0.0, 0.0)
ob_lamp.lineart.crease_threshold = 0.0
ob_camera.location = (3.133, -2.735, 1.818)
ob_camera.rotation_euler = (1.38, 9.875e-06, 0.8207)
ob_camera.lock_rotations_4d = False
ob_camera.empty_display_type = 'ARROWS'
ob_camera.color = (0.0, 0.0, 0.0, 0.0)
ob_camera.display_type = 'WIRE'
ob_camera.lineart.crease_threshold = 0.0

# ---- collection membership
col_collection_1.objects.link(ob_t7_c_tga_t7_c_tga)
col_collection_1.objects.link(ob_t7_b_bmp_t7_b_bmp)
col_collection_1.objects.link(ob_lamp)
col_collection_1.objects.link(ob_camera)

# ---- scene / render settings (as saved in the file)
scene.camera = ob_camera
scene.frame_start = 1; scene.frame_end = 250; scene.frame_set(1)
scene.render.engine = 'BLENDER_EEVEE_NEXT'
scene.render.image_settings.file_format = 'JPEG'
scene.render.image_settings.color_mode = 'RGB'
scene.render.image_settings.compression = 90
scene.render.resolution_x = 800
scene.render.resolution_y = 600
scene.render.pixel_aspect_x = 100.0
scene.render.pixel_aspect_y = 100.0
scene.render.fps = 25
scene.render.dither_intensity = 0.0
scene.render.use_compositing = False
scene.render.use_sequencer = False
scene.render.bake_margin = 2
scene.render.bake_bias = 0.0
scene.render.use_stamp_time = False
scene.render.use_stamp_date = False
scene.render.use_stamp_frame = False
scene.render.use_stamp_camera = False
scene.render.use_stamp_scene = False
scene.render.use_stamp_filename = False
scene.render.use_stamp_render_time = False
scene.render.stamp_font_size = 0
scene.cycles.use_denoising = False
scene.cycles.samples = 10
scene.cycles.sampling_pattern = 'TABULATED_SOBOL'
scene.cycles.light_sampling_threshold = 0.0
scene.cycles.use_adaptive_sampling = False
scene.cycles.use_light_tree = False
scene.cycles.blur_glossy = 0.0
scene.cycles.volume_bounces = 1
scene.cycles.pixel_filter_type = 'GAUSSIAN'
scene.cycles.sample_clamp_indirect = 0.0
scene.view_settings.view_transform = 'Raw'
bpy.context.view_layer.update()
